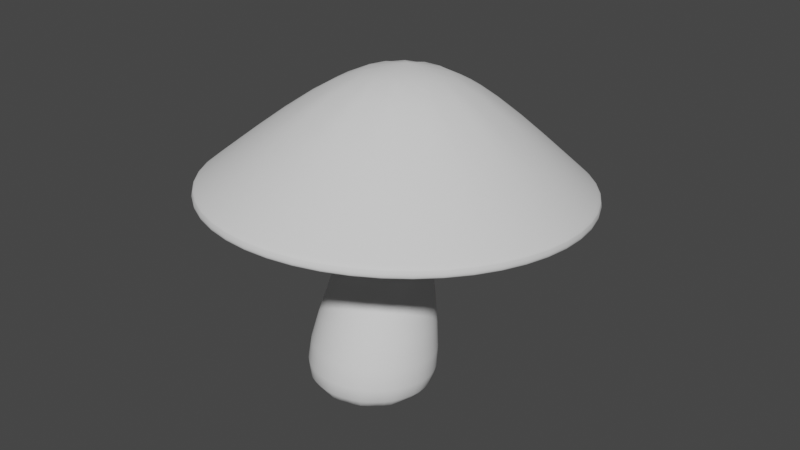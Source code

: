 # Source: gro_erPilz_animiert.blend  (saved by Blender 3.4.6; exported with 4.5.12 LTS)
import bpy
from mathutils import Matrix  # noqa: F401  (used for matrix-valued properties, if any)

bpy.ops.wm.read_factory_settings(use_empty=True)
scene = bpy.context.scene
scene.name = 'Scene'

# ---- collections
col_collection = bpy.data.collections.new('Collection'); scene.collection.children.link(col_collection)

# ---- world
world_world = bpy.data.worlds.new('World'); scene.world = world_world
world_world.use_nodes = True; world_world.node_tree.nodes.clear()
_N = world_world.node_tree.nodes; _L = world_world.node_tree.links
n0 = _N.new('ShaderNodeOutputWorld'); n0.name = 'World Output'; n0.location = (300, 300)
n1 = _N.new('ShaderNodeBackground'); n1.name = 'Background'; n1.location = (10, 300)
n1.inputs[0].default_value = (0.05088, 0.05088, 0.05088, 1.0)
_L.new(n1.outputs[0], n0.inputs[0])
n0.is_active_output = True
world_world.color = (0.05088, 0.05088, 0.05088)
world_world.use_sun_shadow = False
world_world.sun_shadow_jitter_overblur = 0.0

# ---- meshes
me_circle_001 = bpy.data.meshes.new('Circle.001')
me_circle_001.from_pydata([(-0.01797, 0.08912, 0.006246), (-0.1142, 0.06333, 0.006246), (-0.1847, -0.007145, 0.006246), (-0.2105, -0.1034, 0.006246), (-0.1847, -0.1997, 0.006246), (-0.1142, -0.2702, 0.006246), (-0.01797, -0.2959, 0.006246), (0.0783, -0.2702, 0.006246), (0.1488, -0.1997, 0.006246), (0.1746, -0.1034, 0.006246), (0.1488, -0.007145, 0.006246), (0.0783, 0.06333, 0.006246), (-0.1453, 0.1158, 0.0806), (-0.01797, 0.1497, 0.07678), (-0.2386, 0.02316, 0.09105), (-0.2727, -0.1034, 0.1053), (-0.2386, -0.23, 0.1196), (-0.1453, -0.3226, 0.13), (-0.01797, -0.3566, 0.1339), (0.1094, -0.3226, 0.13), (0.2027, -0.23, 0.1196), (0.2368, -0.1034, 0.1053), (0.2027, 0.02316, 0.09105), (0.1094, 0.1158, 0.0806), (-0.07434, 0.1096, 0.6009), (-0.01797, 0.1246, 0.5986), (-0.1156, 0.06883, 0.607), (-0.1307, 0.0131, 0.6155), (-0.1156, -0.04264, 0.6239), (-0.07434, -0.08344, 0.63), (-0.01797, -0.09837, 0.6323), (0.0384, -0.08344, 0.63), (0.07966, -0.04264, 0.6239), (0.09476, 0.0131, 0.6155), (0.07966, 0.06883, 0.607), (0.0384, 0.1096, 0.6009), (-0.04978, 0.09223, 1.084), (-0.01797, 0.09936, 1.089), (-0.07306, 0.07274, 1.072), (-0.08158, 0.04612, 1.054), (-0.07306, 0.0195, 1.037), (-0.04978, 1.812e-05, 1.024), (-0.01797, -0.007114, 1.019), (0.01383, 1.812e-05, 1.024), (0.03712, 0.0195, 1.037), (0.04564, 0.04612, 1.054), (0.03712, 0.07274, 1.072), (0.01383, 0.09223, 1.084), (0.01027, 0.704, 0.6605), (0.01027, 0.2173, 1.108), (-0.06791, 0.1948, 1.11), (-0.311, 0.6114, 0.6688), (-0.1251, 0.1333, 1.116), (-0.5462, 0.3587, 0.6914), (-0.1461, 0.04926, 1.123), (-0.6323, 0.01339, 0.7223), (-0.1251, -0.03476, 1.131), (-0.5462, -0.3319, 0.7532), (-0.06791, -0.09626, 1.136), (-0.311, -0.5847, 0.7759), (0.01027, -0.1188, 1.138), (0.01027, -0.6772, 0.7841), (0.08845, -0.09626, 1.136), (0.3316, -0.5847, 0.7759), (0.1457, -0.03476, 1.131), (0.5668, -0.3319, 0.7532), (0.1666, 0.04926, 1.123), (0.6529, 0.01339, 0.7223), (0.1457, 0.1333, 1.116), (0.5668, 0.3587, 0.6914), (0.08845, 0.1948, 1.11), (0.3316, 0.6114, 0.6688), (0.01027, 0.2927, 0.9738), (0.01027, 0.7035, 0.6616), (0.01027, 0.7027, 0.6333), (0.01027, 0.707, 0.6449), (-0.3108, 0.6111, 0.6698), (-0.1082, 0.2585, 0.9768), (-0.3131, 0.6139, 0.6532), (-0.3116, 0.61, 0.6416), (-0.5458, 0.3585, 0.6924), (-0.195, 0.1653, 0.9852), (-0.5498, 0.3595, 0.676), (-0.5472, 0.3568, 0.6642), (-0.6319, 0.01348, 0.7233), (-0.2268, 0.03794, 0.9966), (-0.6364, 0.01202, 0.7071), (-0.6334, 0.01096, 0.6952), (-0.5458, -0.3315, 0.7542), (-0.195, -0.08942, 1.008), (-0.5498, -0.3355, 0.7382), (-0.5472, -0.3349, 0.7261), (-0.3108, -0.5841, 0.7768), (-0.1082, -0.1827, 1.016), (-0.3131, -0.5899, 0.761), (-0.3116, -0.5881, 0.7488), (0.01027, -0.6766, 0.7851), (0.01027, -0.2168, 1.019), (0.01027, -0.683, 0.7693), (0.01027, -0.6808, 0.7571), (0.3313, -0.5841, 0.7768), (0.1288, -0.1827, 1.016), (0.3336, -0.5899, 0.761), (0.3321, -0.5881, 0.7488), (0.5664, -0.3315, 0.7542), (0.2155, -0.08942, 1.008), (0.5703, -0.3355, 0.7382), (0.5677, -0.3349, 0.7261), (0.6524, 0.01348, 0.7233), (0.2473, 0.03794, 0.9966), (0.657, 0.01202, 0.7071), (0.654, 0.01096, 0.6952), (0.5664, 0.3585, 0.6924), (0.2155, 0.1653, 0.9852), (0.5703, 0.3595, 0.676), (0.5677, 0.3568, 0.6642), (0.3313, 0.6111, 0.6698), (0.1288, 0.2585, 0.9768), (0.3336, 0.6139, 0.6532), (0.3321, 0.61, 0.6416), (-0.3067, 0.6005, 0.638), (0.01027, 0.6917, 0.6298), (-0.5387, 0.3511, 0.6603), (-0.6236, 0.01057, 0.6908), (-0.5387, -0.33, 0.7213), (-0.3067, -0.5793, 0.7436), (0.01027, -0.6706, 0.7518), (0.3272, -0.5793, 0.7436), (0.5592, -0.33, 0.7213), (0.6441, 0.01057, 0.6908), (0.5592, 0.3511, 0.6603), (0.3272, 0.6005, 0.638)], [], [(1, 2, 3, 4, 5, 6, 7, 8, 9, 10, 11, 0), (17, 29, 30, 18), (7, 19, 20, 8), (4, 16, 17, 5), (11, 23, 13, 0), (1, 12, 14, 2), (8, 20, 21, 9), (5, 17, 18, 6), (2, 14, 15, 3), (9, 21, 22, 10), (6, 18, 19, 7), (3, 15, 16, 4), (10, 22, 23, 11), (0, 13, 12, 1), (32, 44, 45, 33), (14, 26, 27, 15), (21, 33, 34, 22), (18, 30, 31, 19), (15, 27, 28, 16), (22, 34, 35, 23), (13, 25, 24, 12), (19, 31, 32, 20), (16, 28, 29, 17), (23, 35, 25, 13), (12, 24, 26, 14), (20, 32, 33, 21), (29, 41, 42, 30), (26, 38, 39, 27), (33, 45, 46, 34), (30, 42, 43, 31), (27, 39, 40, 28), (34, 46, 47, 35), (25, 37, 36, 24), (31, 43, 44, 32), (28, 40, 41, 29), (35, 47, 37, 25), (24, 36, 38, 26), (80, 76, 51, 53), (88, 84, 55, 57), (116, 112, 69, 71), (104, 100, 63, 65), (92, 88, 57, 59), (108, 104, 65, 67), (96, 92, 59, 61), (84, 80, 53, 55), (112, 108, 67, 69), (100, 96, 61, 63), (76, 73, 48, 51), (51, 48, 49, 50), (53, 51, 50, 52), (55, 53, 52, 54), (57, 55, 54, 56), (59, 57, 56, 58), (61, 59, 58, 60), (63, 61, 60, 62), (65, 63, 62, 64), (67, 65, 64, 66), (69, 67, 66, 68), (71, 69, 68, 70), (48, 71, 70, 49), (50, 49, 70, 68, 66, 64, 62, 60, 58, 56, 54, 52), (73, 116, 71, 48), (120, 121, 74, 79), (79, 74, 75, 78), (78, 75, 73, 76), (122, 120, 79, 83), (83, 79, 78, 82), (82, 78, 76, 80), (123, 122, 83, 87), (87, 83, 82, 86), (86, 82, 80, 84), (124, 123, 87, 91), (91, 87, 86, 90), (90, 86, 84, 88), (125, 124, 91, 95), (95, 91, 90, 94), (94, 90, 88, 92), (126, 125, 95, 99), (99, 95, 94, 98), (98, 94, 92, 96), (127, 126, 99, 103), (103, 99, 98, 102), (102, 98, 96, 100), (128, 127, 103, 107), (107, 103, 102, 106), (106, 102, 100, 104), (129, 128, 107, 111), (111, 107, 106, 110), (110, 106, 104, 108), (130, 129, 111, 115), (115, 111, 110, 114), (114, 110, 108, 112), (131, 130, 115, 119), (119, 115, 114, 118), (118, 114, 112, 116), (121, 131, 119, 74), (74, 119, 118, 75), (75, 118, 116, 73), (77, 81, 85, 89, 93, 97, 101, 105, 109, 113, 117, 72), (77, 72, 121, 120), (81, 77, 120, 122), (85, 81, 122, 123), (89, 85, 123, 124), (93, 89, 124, 125), (97, 93, 125, 126), (101, 97, 126, 127), (105, 101, 127, 128), (109, 105, 128, 129), (113, 109, 129, 130), (117, 113, 130, 131), (72, 117, 131, 121)])
me_circle_001.polygons.foreach_set('use_smooth', [True] * 111)
me_circle_001.polygons.foreach_set('material_index', [0, 0, 0, 0, 0, 0, 0, 0, 0, 0, 0, 0, 0, 0, 0, 0, 0, 0, 0, 0, 0, 0, 0, 0, 0, 0, 0, 0, 0, 0, 0, 0, 0, 0, 0, 0, 0, 1, 1, 1, 1, 1, 1, 1, 1, 1, 1, 1, 1, 1, 1, 1, 1, 1, 1, 1, 1, 1, 1, 1, 1, 1, 1, 1, 1, 1, 1, 1, 1, 1, 1, 1, 1, 1, 1, 1, 1, 1, 1, 1, 1, 1, 1, 1, 1, 1, 1, 1, 1, 1, 1, 1, 1, 1, 1, 1, 1, 1, 1, 1, 1, 1, 1, 1, 1, 1, 1, 1, 1, 1, 1])
_uv = me_circle_001.uv_layers.new(name='UVMap')
_uv.uv.foreach_set('vector', [0.0, 0.0, 0.0, 0.0, 0.0, 0.0, 0.0, 0.0, 0.0, 0.0, 0.0, 0.0, 0.0, 0.0, 0.0, 0.0, 0.0, 0.0, 0.0, 0.0, 0.0, 0.0, 0.0, 0.0, 0.0, 0.0, 0.0, 0.0, 0.0, 0.0, 0.0, 0.0, 0.0, 0.0, 0.0, 0.0, 0.0, 0.0, 0.0, 0.0, 0.0, 0.0, 0.0, 0.0, 0.0, 0.0, 0.0, 0.0, 0.0, 0.0, 0.0, 0.0, 0.0, 0.0, 0.0, 0.0, 0.0, 0.0, 0.0, 0.0, 0.0, 0.0, 0.0, 0.0, 0.0, 0.0, 0.0, 0.0, 0.0, 0.0, 0.0, 0.0, 0.0, 0.0, 0.0, 0.0, 0.0, 0.0, 0.0, 0.0, 0.0, 0.0, 0.0, 0.0, 0.0, 0.0, 0.0, 0.0, 0.0, 0.0, 0.0, 0.0, 0.0, 0.0, 0.0, 0.0, 0.0, 0.0, 0.0, 0.0, 0.0, 0.0, 0.0, 0.0, 0.0, 0.0, 0.0, 0.0, 0.0, 0.0, 0.0, 0.0, 0.0, 0.0, 0.0, 0.0, 0.0, 0.0, 0.0, 0.0, 0.0, 0.0, 0.0, 0.0, 0.0, 0.0, 0.0, 0.0, 0.0, 0.0, 0.0, 0.0, 0.0, 0.0, 0.0, 0.0, 0.0, 0.0, 0.0, 0.0, 0.0, 0.0, 0.0, 0.0, 0.0, 0.0, 0.0, 0.0, 0.0, 0.0, 0.0, 0.0, 0.0, 0.0, 0.0, 0.0, 0.0, 0.0, 0.0, 0.0, 0.0, 0.0, 0.0, 0.0, 0.0, 0.0, 0.0, 0.0, 0.0, 0.0, 0.0, 0.0, 0.0, 0.0, 0.0, 0.0, 0.0, 0.0, 0.0, 0.0, 0.0, 0.0, 0.0, 0.0, 0.0, 0.0, 0.0, 0.0, 0.0, 0.0, 0.0, 0.0, 0.0, 0.0, 0.0, 0.0, 0.0, 0.0, 0.0, 0.0, 0.0, 0.0, 0.0, 0.0, 0.0, 0.0, 0.0, 0.0, 0.0, 0.0, 0.0, 0.0, 0.0, 0.0, 0.0, 0.0, 0.0, 0.0, 0.0, 0.0, 0.0, 0.0, 0.0, 0.0, 0.0, 0.0, 0.0, 0.0, 0.0, 0.0, 0.0, 0.0, 0.0, 0.0, 0.0, 0.0, 0.0, 0.0, 0.0, 0.0, 0.0, 0.0, 0.0, 0.0, 0.0, 0.0, 0.0, 0.0, 0.0, 0.0, 0.0, 0.0, 0.0, 0.0, 0.0, 0.0, 0.0, 0.0, 0.0, 0.0, 0.0, 0.0, 0.0, 0.0, 0.0, 0.0, 0.0, 0.0, 0.0, 0.0, 0.0, 0.0, 0.0, 0.0, 0.0, 0.0, 0.0, 0.0, 0.0, 0.0, 0.0, 0.0, 0.0, 0.0, 0.0, 0.0, 0.0, 0.0, 0.0, 0.0, 0.0, 0.0, 0.0, 0.0, 0.0, 0.0, 0.0, 0.0, 0.0, 0.0, 0.0, 0.0, 0.0, 0.0, 0.0, 0.0, 0.0, 0.0, 0.0, 0.0, 0.0, 0.0, 0.0, 0.0, 0.0, 0.0, 0.0, 0.0, 0.0, 0.0, 0.0, 0.0, 0.0, 0.0, 0.0, 0.0, 0.0, 0.0, 0.0, 0.0, 0.0, 0.0, 0.0, 0.0, 0.0, 0.0, 0.0, 0.0, 0.0, 0.0, 0.0, 0.0, 0.0, 0.0, 0.0, 0.0, 0.0, 0.0, 0.0, 0.0, 0.0, 0.0, 0.0, 0.0, 0.0, 0.0, 0.0, 0.0, 0.0, 0.0, 0.0, 0.0, 0.0, 0.0, 0.0, 0.0, 0.0, 0.0, 0.0, 0.0, 0.0, 0.0, 0.0, 0.0, 0.0, 0.0, 0.0, 0.0, 0.0, 0.0, 0.0, 0.0, 0.0, 0.0, 0.0, 0.0, 0.0, 0.0, 0.0, 0.0, 0.0, 0.0, 0.0, 0.0, 0.0, 0.0, 0.0, 0.0, 0.0, 0.0, 0.0, 0.0, 0.0, 0.0, 0.0, 0.0, 0.0, 0.0, 0.0, 0.0, 0.0, 0.0, 0.0, 0.0, 0.0, 0.0, 0.0, 0.0, 0.0, 0.0, 0.0, 0.0, 0.0, 0.0, 0.0, 0.0, 0.0, 0.0, 0.0, 0.0, 0.0, 0.0, 0.0, 0.0, 0.0, 0.0, 0.0, 0.0, 0.0, 0.0, 0.0, 0.0, 0.0, 0.0, 0.0, 0.0, 0.0, 0.0, 0.0, 0.0, 0.0, 0.0, 0.0, 0.0, 0.0, 0.0, 0.0, 0.0, 0.0, 0.0, 0.0, 0.0, 0.0, 0.0, 0.0, 0.0, 0.0, 0.0, 0.0, 0.0, 0.0, 0.0, 0.0, 0.0, 0.0, 0.0, 0.0, 0.0, 0.0, 0.0, 0.0, 0.0, 0.0, 0.0, 0.0, 0.0, 0.0, 0.0, 0.0, 0.0, 0.0, 0.0, 0.0, 0.0, 0.0, 0.0, 0.0, 0.0, 0.0, 0.0, 0.0, 0.0, 0.0, 0.0, 0.0, 0.0, 0.0, 0.0, 0.0, 0.0, 0.0, 0.0, 0.0, 0.0, 0.0, 0.0, 0.0, 0.0, 0.0, 0.0, 0.0, 0.0, 0.0, 0.0, 0.0, 0.0, 0.0, 0.0, 0.0, 0.0, 0.0, 0.0, 0.0, 0.0, 0.0, 0.0, 0.0, 0.0, 0.0, 0.0, 0.0, 0.0, 0.0, 0.0, 0.0, 0.0, 0.0, 0.0, 0.0, 0.0, 0.0, 0.0, 0.0, 0.0, 0.0, 0.0, 0.0, 0.0, 0.0, 0.0, 0.0, 0.0, 0.0, 0.0, 0.0, 0.0, 0.0, 0.0, 0.0, 0.0, 0.0, 0.0, 0.0, 0.0, 0.0, 0.0, 0.0, 0.0, 0.0, 0.0, 0.0, 0.0, 0.0, 0.0, 0.0, 0.0, 0.0, 0.0, 0.0, 0.0, 0.0, 0.0, 0.0, 0.0, 0.0, 0.0, 0.0, 0.0, 0.0, 0.0, 0.0, 0.0, 0.0, 0.0, 0.0, 0.0, 0.0, 0.0, 0.0, 0.0, 0.0, 0.0, 0.0, 0.0, 0.0, 0.0, 0.0, 0.0, 0.0, 0.0, 0.0, 0.0, 0.0, 0.0, 0.0, 0.0, 0.0, 0.0, 0.0, 0.0, 0.0, 0.0, 0.0, 0.0, 0.0, 0.0, 0.0, 0.0, 0.0, 0.0, 0.0, 0.0, 0.0, 0.0, 0.0, 0.0, 0.0, 0.0, 0.0, 0.0, 0.0, 0.0, 0.0, 0.0, 0.0, 0.0, 0.0, 0.0, 0.0, 0.0, 0.0, 0.0, 0.0, 0.0, 0.0, 0.0, 0.0, 0.0, 0.0, 0.0, 0.0, 0.0, 0.0, 0.0, 0.0, 0.0, 0.0, 0.0, 0.0, 0.0, 0.0, 0.0, 0.0, 0.0, 0.0, 0.0, 0.0, 0.0, 0.0, 0.0, 0.0, 0.0, 0.0, 0.0, 0.0, 0.0, 0.0, 0.0, 0.0, 0.0, 0.0, 0.0, 0.0, 0.0, 0.0, 0.0, 0.0, 0.0, 0.0, 0.0, 0.0, 0.0, 0.0, 0.0, 0.0, 0.0, 0.0, 0.0, 0.0, 0.0, 0.0, 0.0, 0.0, 0.0, 0.0, 0.0, 0.0, 0.0, 0.0, 0.0, 0.0, 0.0, 0.0, 0.0, 0.0, 0.0, 0.0, 0.0, 0.0, 0.0, 0.0, 0.0, 0.0, 0.0, 0.0, 0.0, 0.0, 0.0, 0.0, 0.0, 0.0, 0.0, 0.0, 0.0, 0.0, 0.0, 0.0, 0.0, 0.0, 0.0, 0.0, 0.0, 0.0, 0.0, 0.0, 0.0, 0.0, 0.0, 0.0, 0.0, 0.0, 0.0, 0.0, 0.0, 0.0, 0.0, 0.0, 0.0, 0.0, 0.0, 0.0, 0.0, 0.0, 0.0, 0.0, 0.0, 0.0, 0.0, 0.0, 0.0, 0.0, 0.0, 0.0, 0.0, 0.0, 0.0, 0.0, 0.0, 0.0, 0.0, 0.0, 0.0, 0.0, 0.0, 0.0, 0.0, 0.0, 0.0, 0.0, 0.0, 0.0, 0.0, 0.0, 0.0, 0.0, 0.0, 0.0, 0.0, 0.0, 0.0, 0.0, 0.0, 0.0, 0.0, 0.0, 0.0, 0.0, 0.0, 0.0, 0.0, 0.0, 0.0, 0.0, 0.0, 0.0, 0.0, 0.0, 0.0, 0.0, 0.0, 0.0, 0.0, 0.0, 0.0, 0.0, 0.0, 0.0, 0.0, 0.0, 0.0, 0.0, 0.0, 0.0, 0.0, 0.0, 0.0, 0.0, 0.0, 0.0, 0.0, 0.0, 0.0, 0.0, 0.0, 0.0, 0.0, 0.0, 0.0, 0.0, 0.0, 0.0, 0.0, 0.0, 0.0, 0.0, 0.0, 0.0, 0.0, 0.0, 0.0, 0.0, 0.0, 0.0, 0.0, 0.0, 0.0, 0.0, 0.0, 0.0, 0.0, 0.0, 0.0, 0.0, 0.0, 0.0, 0.0, 0.0, 0.0, 0.0, 0.0, 0.0, 0.0, 0.0, 0.0, 0.0, 0.0, 0.0, 0.0, 0.0, 0.0, 0.0, 0.0, 0.0, 0.0, 0.0, 0.0, 0.0, 0.0, 0.0, 0.0, 0.0, 0.0, 0.0, 0.0, 0.0, 0.0, 0.0, 0.0, 0.0, 0.0, 0.0, 0.0, 0.0, 0.0, 0.0, 0.0])
me_circle_001.materials.append(None)
me_circle_001.materials.append(None)
me_circle_001.update()

# ---- objects
ob_circle = bpy.data.objects.new('Circle', me_circle_001)

# ---- transforms, parenting, visibility, modifiers, constraints
ob_circle.location = (0.0, 0.0, 0.0)
ob_circle.lineart.crease_threshold = 0.0
_m = ob_circle.modifiers.new('Subdivision', 'SUBSURF')
_m.levels = 2

# ---- collection membership
col_collection.objects.link(ob_circle)

# ---- scene / render settings (as saved in the file)
scene.frame_start = 1; scene.frame_end = 120; scene.frame_set(85)
scene.render.engine = 'BLENDER_EEVEE_NEXT'
scene.cycles.use_denoising = False
scene.cycles.samples = 128
scene.cycles.sampling_pattern = 'TABULATED_SOBOL'
scene.cycles.use_adaptive_sampling = False
scene.cycles.use_light_tree = False
scene.view_settings.view_transform = 'Filmic'
bpy.context.view_layer.update()

# ---- added for rendering (the .blend has no active camera and no usable light): camera, sun
cam_auto = bpy.data.cameras.new('AutoCamera')
cam_auto.lens = 50.0
cam_auto.sensor_width = 36.0
cam_auto.clip_end = 1000.0
ob_auto_camera = bpy.data.objects.new('AutoCamera', cam_auto)
scene.collection.objects.link(ob_auto_camera)
ob_auto_camera.location = (2.03743, -2.42057, 2.19362)
ob_auto_camera.rotation_euler = (1.09748, -7.21219e-08, 0.694738)
scene.camera = ob_auto_camera
light_auto_sun = bpy.data.lights.new('AutoSun', 'SUN')
light_auto_sun.energy = 3.0
light_auto_sun.angle = 0.0523599
ob_auto_sun = bpy.data.objects.new('AutoSun', light_auto_sun)
scene.collection.objects.link(ob_auto_sun)
ob_auto_sun.rotation_euler = (0.872665, 0.174533, 0.523599)
bpy.context.view_layer.update()
